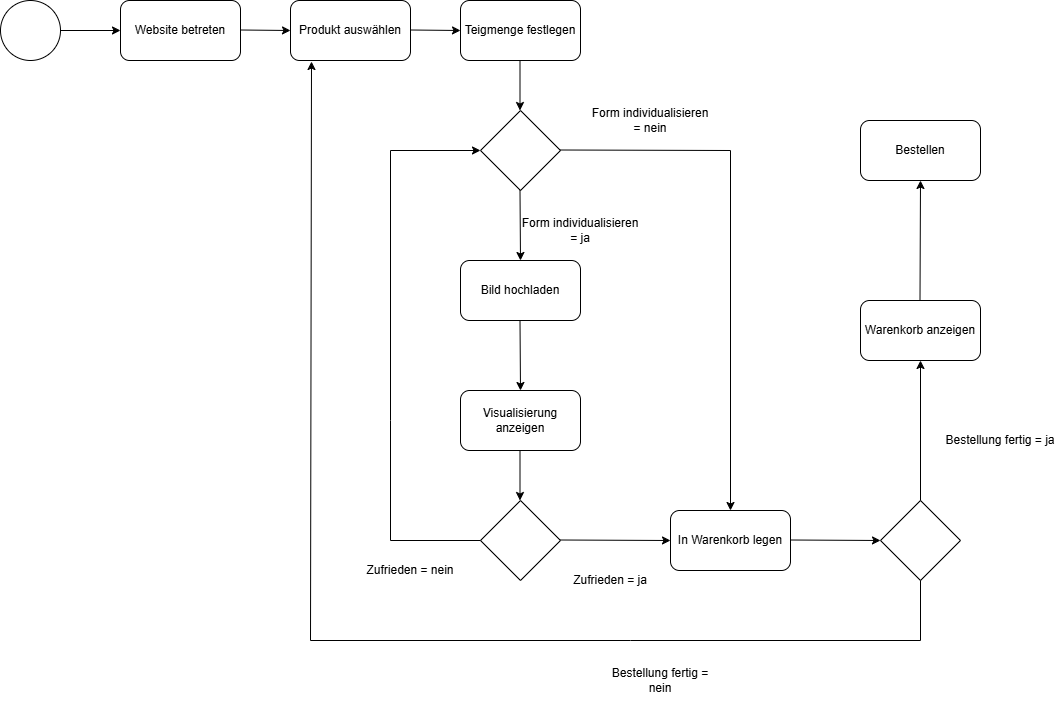

The diagram above was exported from draw.io. Its source (the exported page's mxGraphModel, read from the mxfile embedded in the PNG):
<mxGraphModel dx="1224" dy="1102" grid="1" gridSize="10" guides="1" tooltips="1" connect="1" arrows="1" fold="1" page="1" pageScale="1" pageWidth="1169" pageHeight="1654" background="light-dark(#FFFFFF,#0000FF)" math="0" shadow="0">
  <root>
    <mxCell id="0" />
    <mxCell id="1" parent="0" />
    <mxCell id="ObSsFwSnHV_658KzexOM-23" value="" style="ellipse;whiteSpace=wrap;html=1;aspect=fixed;" vertex="1" parent="1">
      <mxGeometry x="30" y="400" width="60" height="60" as="geometry" />
    </mxCell>
    <mxCell id="ObSsFwSnHV_658KzexOM-24" value="" style="endArrow=classic;html=1;rounded=0;exitX=1;exitY=0.5;exitDx=0;exitDy=0;" edge="1" parent="1" source="ObSsFwSnHV_658KzexOM-23">
      <mxGeometry width="50" height="50" relative="1" as="geometry">
        <mxPoint x="390" y="490" as="sourcePoint" />
        <mxPoint x="150" y="430" as="targetPoint" />
      </mxGeometry>
    </mxCell>
    <mxCell id="ObSsFwSnHV_658KzexOM-25" value="Website betreten" style="rounded=1;whiteSpace=wrap;html=1;" vertex="1" parent="1">
      <mxGeometry x="150" y="400" width="120" height="60" as="geometry" />
    </mxCell>
    <mxCell id="ObSsFwSnHV_658KzexOM-26" value="" style="endArrow=classic;html=1;rounded=0;exitX=1;exitY=0.5;exitDx=0;exitDy=0;" edge="1" parent="1">
      <mxGeometry width="50" height="50" relative="1" as="geometry">
        <mxPoint x="270" y="429.5" as="sourcePoint" />
        <mxPoint x="320" y="430" as="targetPoint" />
      </mxGeometry>
    </mxCell>
    <mxCell id="ObSsFwSnHV_658KzexOM-27" value="Produkt auswählen" style="rounded=1;whiteSpace=wrap;html=1;" vertex="1" parent="1">
      <mxGeometry x="320" y="400" width="120" height="60" as="geometry" />
    </mxCell>
    <mxCell id="ObSsFwSnHV_658KzexOM-29" value="Teigmenge festlegen" style="rounded=1;whiteSpace=wrap;html=1;" vertex="1" parent="1">
      <mxGeometry x="490" y="400" width="120" height="60" as="geometry" />
    </mxCell>
    <mxCell id="ObSsFwSnHV_658KzexOM-30" value="" style="endArrow=classic;html=1;rounded=0;exitX=1;exitY=0.5;exitDx=0;exitDy=0;" edge="1" parent="1">
      <mxGeometry width="50" height="50" relative="1" as="geometry">
        <mxPoint x="549.5" y="460" as="sourcePoint" />
        <mxPoint x="549.5" y="510" as="targetPoint" />
      </mxGeometry>
    </mxCell>
    <mxCell id="ObSsFwSnHV_658KzexOM-31" value="" style="rhombus;whiteSpace=wrap;html=1;" vertex="1" parent="1">
      <mxGeometry x="510" y="510" width="80" height="80" as="geometry" />
    </mxCell>
    <mxCell id="ObSsFwSnHV_658KzexOM-32" value="" style="endArrow=classic;html=1;rounded=0;exitX=1;exitY=0.5;exitDx=0;exitDy=0;entryX=0.5;entryY=0;entryDx=0;entryDy=0;" edge="1" parent="1" target="ObSsFwSnHV_658KzexOM-43">
      <mxGeometry width="50" height="50" relative="1" as="geometry">
        <mxPoint x="590" y="549.5" as="sourcePoint" />
        <mxPoint x="720" y="550" as="targetPoint" />
        <Array as="points">
          <mxPoint x="760" y="550" />
        </Array>
      </mxGeometry>
    </mxCell>
    <mxCell id="ObSsFwSnHV_658KzexOM-33" value="Form individualisieren = nein" style="text;html=1;whiteSpace=wrap;strokeColor=none;fillColor=none;align=center;verticalAlign=middle;rounded=0;" vertex="1" parent="1">
      <mxGeometry x="620" y="500" width="120" height="40" as="geometry" />
    </mxCell>
    <mxCell id="ObSsFwSnHV_658KzexOM-34" value="Bestellen" style="rounded=1;whiteSpace=wrap;html=1;" vertex="1" parent="1">
      <mxGeometry x="890" y="520" width="120" height="60" as="geometry" />
    </mxCell>
    <mxCell id="ObSsFwSnHV_658KzexOM-37" value="" style="endArrow=classic;html=1;rounded=0;exitX=1;exitY=0.5;exitDx=0;exitDy=0;" edge="1" parent="1">
      <mxGeometry width="50" height="50" relative="1" as="geometry">
        <mxPoint x="549.5" y="590" as="sourcePoint" />
        <mxPoint x="550" y="660" as="targetPoint" />
      </mxGeometry>
    </mxCell>
    <mxCell id="ObSsFwSnHV_658KzexOM-38" value="Form individualisieren = ja" style="text;html=1;whiteSpace=wrap;strokeColor=none;fillColor=none;align=center;verticalAlign=middle;rounded=0;" vertex="1" parent="1">
      <mxGeometry x="550" y="610" width="120" height="40" as="geometry" />
    </mxCell>
    <mxCell id="ObSsFwSnHV_658KzexOM-39" value="Bild hochladen" style="rounded=1;whiteSpace=wrap;html=1;" vertex="1" parent="1">
      <mxGeometry x="490" y="660" width="120" height="60" as="geometry" />
    </mxCell>
    <mxCell id="ObSsFwSnHV_658KzexOM-40" value="" style="endArrow=classic;html=1;rounded=0;exitX=1;exitY=0.5;exitDx=0;exitDy=0;" edge="1" parent="1">
      <mxGeometry width="50" height="50" relative="1" as="geometry">
        <mxPoint x="549.5" y="720" as="sourcePoint" />
        <mxPoint x="550" y="790" as="targetPoint" />
      </mxGeometry>
    </mxCell>
    <mxCell id="ObSsFwSnHV_658KzexOM-41" value="Visualisierung anzeigen" style="rounded=1;whiteSpace=wrap;html=1;" vertex="1" parent="1">
      <mxGeometry x="490" y="790" width="120" height="60" as="geometry" />
    </mxCell>
    <mxCell id="ObSsFwSnHV_658KzexOM-42" value="" style="endArrow=classic;html=1;rounded=0;exitX=1;exitY=0.5;exitDx=0;exitDy=0;entryX=0;entryY=0.5;entryDx=0;entryDy=0;" edge="1" parent="1">
      <mxGeometry width="50" height="50" relative="1" as="geometry">
        <mxPoint x="590" y="939.5" as="sourcePoint" />
        <mxPoint x="700" y="940" as="targetPoint" />
      </mxGeometry>
    </mxCell>
    <mxCell id="ObSsFwSnHV_658KzexOM-43" value="In Warenkorb legen" style="rounded=1;whiteSpace=wrap;html=1;" vertex="1" parent="1">
      <mxGeometry x="700" y="910" width="120" height="60" as="geometry" />
    </mxCell>
    <mxCell id="ObSsFwSnHV_658KzexOM-45" value="" style="endArrow=classic;html=1;rounded=0;exitX=1;exitY=0.5;exitDx=0;exitDy=0;" edge="1" parent="1">
      <mxGeometry width="50" height="50" relative="1" as="geometry">
        <mxPoint x="440" y="429.5" as="sourcePoint" />
        <mxPoint x="490" y="430" as="targetPoint" />
      </mxGeometry>
    </mxCell>
    <mxCell id="ObSsFwSnHV_658KzexOM-46" value="" style="endArrow=classic;html=1;rounded=0;exitX=1;exitY=0.5;exitDx=0;exitDy=0;" edge="1" parent="1">
      <mxGeometry width="50" height="50" relative="1" as="geometry">
        <mxPoint x="549.5" y="850" as="sourcePoint" />
        <mxPoint x="549.5" y="900" as="targetPoint" />
      </mxGeometry>
    </mxCell>
    <mxCell id="ObSsFwSnHV_658KzexOM-47" value="" style="rhombus;whiteSpace=wrap;html=1;" vertex="1" parent="1">
      <mxGeometry x="510" y="900" width="80" height="80" as="geometry" />
    </mxCell>
    <mxCell id="ObSsFwSnHV_658KzexOM-48" value="Zufrieden = ja" style="text;html=1;whiteSpace=wrap;strokeColor=none;fillColor=none;align=center;verticalAlign=middle;rounded=0;" vertex="1" parent="1">
      <mxGeometry x="580" y="960" width="120" height="40" as="geometry" />
    </mxCell>
    <mxCell id="ObSsFwSnHV_658KzexOM-49" value="Zufrieden = nein" style="text;html=1;whiteSpace=wrap;strokeColor=none;fillColor=none;align=center;verticalAlign=middle;rounded=0;" vertex="1" parent="1">
      <mxGeometry x="380" y="950" width="120" height="40" as="geometry" />
    </mxCell>
    <mxCell id="ObSsFwSnHV_658KzexOM-50" value="" style="endArrow=classic;html=1;rounded=0;exitX=0;exitY=0.5;exitDx=0;exitDy=0;entryX=0;entryY=0.5;entryDx=0;entryDy=0;" edge="1" parent="1" source="ObSsFwSnHV_658KzexOM-47" target="ObSsFwSnHV_658KzexOM-31">
      <mxGeometry width="50" height="50" relative="1" as="geometry">
        <mxPoint x="420" y="960" as="sourcePoint" />
        <mxPoint x="410" y="550" as="targetPoint" />
        <Array as="points">
          <mxPoint x="420" y="940" />
          <mxPoint x="420" y="820" />
          <mxPoint x="420" y="550" />
        </Array>
      </mxGeometry>
    </mxCell>
    <mxCell id="ObSsFwSnHV_658KzexOM-51" value="" style="endArrow=classic;html=1;rounded=0;exitX=1;exitY=0.5;exitDx=0;exitDy=0;" edge="1" parent="1">
      <mxGeometry width="50" height="50" relative="1" as="geometry">
        <mxPoint x="820" y="939.5" as="sourcePoint" />
        <mxPoint x="910" y="940" as="targetPoint" />
      </mxGeometry>
    </mxCell>
    <mxCell id="ObSsFwSnHV_658KzexOM-52" value="" style="rhombus;whiteSpace=wrap;html=1;" vertex="1" parent="1">
      <mxGeometry x="910" y="900" width="80" height="80" as="geometry" />
    </mxCell>
    <mxCell id="ObSsFwSnHV_658KzexOM-53" value="" style="endArrow=classic;html=1;rounded=0;exitX=0.5;exitY=0;exitDx=0;exitDy=0;" edge="1" parent="1" source="ObSsFwSnHV_658KzexOM-52">
      <mxGeometry width="50" height="50" relative="1" as="geometry">
        <mxPoint x="920" y="730" as="sourcePoint" />
        <mxPoint x="950" y="760" as="targetPoint" />
      </mxGeometry>
    </mxCell>
    <mxCell id="ObSsFwSnHV_658KzexOM-54" value="Bestellung fertig = ja" style="text;html=1;whiteSpace=wrap;strokeColor=none;fillColor=none;align=center;verticalAlign=middle;rounded=0;" vertex="1" parent="1">
      <mxGeometry x="970" y="820" width="120" height="40" as="geometry" />
    </mxCell>
    <mxCell id="ObSsFwSnHV_658KzexOM-55" value="" style="endArrow=classic;html=1;rounded=0;exitX=0.5;exitY=1;exitDx=0;exitDy=0;entryX=0.175;entryY=1.017;entryDx=0;entryDy=0;entryPerimeter=0;" edge="1" parent="1" source="ObSsFwSnHV_658KzexOM-52" target="ObSsFwSnHV_658KzexOM-27">
      <mxGeometry width="50" height="50" relative="1" as="geometry">
        <mxPoint x="870" y="1120" as="sourcePoint" />
        <mxPoint x="920" y="1070" as="targetPoint" />
        <Array as="points">
          <mxPoint x="950" y="1040" />
          <mxPoint x="660" y="1040" />
          <mxPoint x="340" y="1040" />
        </Array>
      </mxGeometry>
    </mxCell>
    <mxCell id="ObSsFwSnHV_658KzexOM-56" value="Bestellung fertig = nein" style="text;html=1;whiteSpace=wrap;strokeColor=none;fillColor=none;align=center;verticalAlign=middle;rounded=0;" vertex="1" parent="1">
      <mxGeometry x="630" y="1060" width="120" height="40" as="geometry" />
    </mxCell>
    <mxCell id="ObSsFwSnHV_658KzexOM-57" value="Warenkorb anzeigen" style="rounded=1;whiteSpace=wrap;html=1;" vertex="1" parent="1">
      <mxGeometry x="890" y="700" width="120" height="60" as="geometry" />
    </mxCell>
    <mxCell id="ObSsFwSnHV_658KzexOM-58" value="" style="endArrow=classic;html=1;rounded=0;exitX=0.5;exitY=0;exitDx=0;exitDy=0;entryX=0.5;entryY=1;entryDx=0;entryDy=0;" edge="1" parent="1" target="ObSsFwSnHV_658KzexOM-34">
      <mxGeometry width="50" height="50" relative="1" as="geometry">
        <mxPoint x="949.5" y="700" as="sourcePoint" />
        <mxPoint x="949.5" y="620" as="targetPoint" />
      </mxGeometry>
    </mxCell>
  </root>
</mxGraphModel>